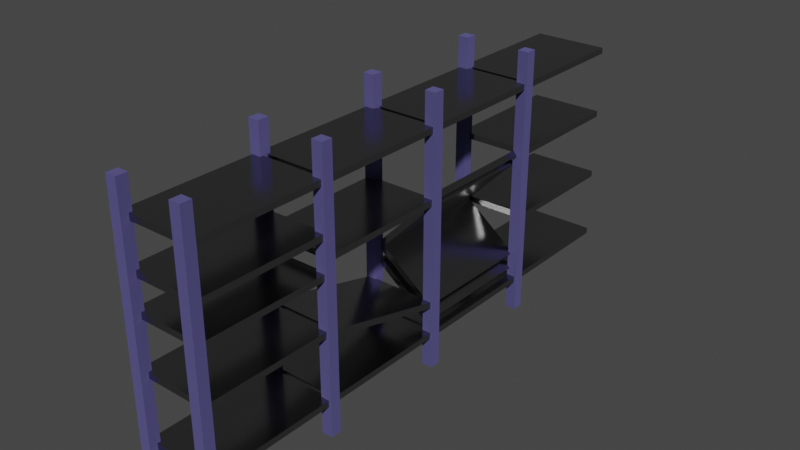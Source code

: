 # Source: shelves-2.blend  (saved by Blender 2.93.21; exported with 4.5.12 LTS)
import bpy
from mathutils import Matrix  # noqa: F401  (used for matrix-valued properties, if any)

bpy.ops.wm.read_factory_settings(use_empty=True)
scene = bpy.context.scene
scene.name = 'Scene'

# ---- collections
col_collection = bpy.data.collections.new('Collection'); scene.collection.children.link(col_collection)

# ---- materials (node trees are filled in below, after node groups)
mat_pillars = bpy.data.materials.new('pillars')
mat_pillars.alpha_threshold = 0.0
mat_pillars.use_transparent_shadow = False
mat_pillars.line_color = (0.0, 0.0, 0.0, 1.0)
mat_shelf = bpy.data.materials.new('shelf')
mat_shelf.use_transparent_shadow = False

# ---- material node trees
mat_pillars.use_nodes = True; mat_pillars.node_tree.nodes.clear()
_N = mat_pillars.node_tree.nodes; _L = mat_pillars.node_tree.links
n0 = _N.new('ShaderNodeOutputMaterial'); n0.name = 'Material Output'; n0.location = (300, 300)
n1 = _N.new('ShaderNodeBsdfPrincipled'); n1.name = 'Principled BSDF'; n1.location = (10, 300)
n1.distribution = 'GGX'
n1.subsurface_method = 'BURLEY'
n1.inputs[0].default_value = (0.2127, 0.1969, 0.5357, 1.0)
n1.inputs[1].default_value = 1.0
n1.inputs[2].default_value = 1.0
n1.inputs[3].default_value = 1.45
n1.inputs[27].default_value = (0.0, 0.0, 0.0, 1.0)
n1.inputs[28].default_value = 1.0
_L.new(n1.outputs[0], n0.inputs[0])
n0.is_active_output = True
mat_shelf.use_nodes = True; mat_shelf.node_tree.nodes.clear()
_N = mat_shelf.node_tree.nodes; _L = mat_shelf.node_tree.links
n0 = _N.new('ShaderNodeBsdfPrincipled'); n0.name = 'Principled BSDF'; n0.location = (10, 300)
n0.distribution = 'GGX'
n0.subsurface_method = 'BURLEY'
n0.inputs[0].default_value = (0.3108, 0.3108, 0.3108, 1.0)
n0.inputs[1].default_value = 1.0
n0.inputs[2].default_value = 0.2059
n0.inputs[3].default_value = 1.45
n0.inputs[27].default_value = (0.0, 0.0, 0.0, 1.0)
n0.inputs[28].default_value = 1.0
n1 = _N.new('ShaderNodeOutputMaterial'); n1.name = 'Material Output'; n1.location = (300, 300)
_L.new(n0.outputs[0], n1.inputs[0])
n1.is_active_output = True

# ---- world
world_world = bpy.data.worlds.new('World'); scene.world = world_world
world_world.use_nodes = True; world_world.node_tree.nodes.clear()
_N = world_world.node_tree.nodes; _L = world_world.node_tree.links
n0 = _N.new('ShaderNodeOutputWorld'); n0.name = 'World Output'; n0.location = (300, 300)
n1 = _N.new('ShaderNodeBackground'); n1.name = 'Background'; n1.location = (10, 300)
n1.inputs[0].default_value = (0.05088, 0.05088, 0.05088, 1.0)
_L.new(n1.outputs[0], n0.inputs[0])
n0.is_active_output = True
world_world.color = (0.05088, 0.05088, 0.05088)
world_world.use_sun_shadow = False
world_world.sun_shadow_jitter_overblur = 0.0

# ---- meshes
me_cube = bpy.data.meshes.new('Cube')
me_cube.from_pydata([(-1.676, 0.3238, 0.0), (-1.676, -0.3238, 0.0), (-2.324, 0.3238, 0.0), (-2.324, -0.3238, 4.0), (-2.324, -0.3238, 0.0), (-2.2, 0.124, 1.817), (-2.2, 0.124, 2.183), (-2.2, 7.876, 1.817), (-2.2, 7.876, 2.183), (2.2, 0.124, 1.817), (2.2, 0.124, 2.183), (2.2, 7.876, 1.817), (2.2, 7.876, 2.183), (-1.676, 8.324, 4.0), (-1.676, 8.324, 0.0), (-1.676, 7.676, 4.0), (-1.676, 7.676, 0.0), (-2.324, 8.324, 0.0), (-2.324, 7.676, 4.0), (-2.324, 7.676, 0.0), (2.324, 0.3238, 0.0), (2.324, -0.3238, 0.0), (1.676, 0.3238, 4.0), (1.676, 0.3238, 0.0), (1.676, -0.3238, 4.0), (1.676, -0.3238, 0.0), (2.324, 8.324, 0.0), (2.324, 7.676, 0.0), (1.676, 8.324, 4.0), (1.676, 8.324, 0.0), (1.676, 7.676, 0.0), (-2.2, 8.124, 1.817), (-2.2, 8.124, 2.183), (-2.2, 15.88, 1.817), (-2.2, 15.88, 2.183), (2.2, 8.124, 1.817), (2.2, 8.124, 2.183), (2.2, 15.88, 1.817), (2.2, 15.88, 2.183), (-1.676, 16.32, 0.0), (-1.676, 15.68, 0.0), (-2.324, 16.32, 4.0), (-2.324, 16.32, 0.0), (-2.324, 15.68, 4.0), (-2.324, 15.68, 0.0), (2.324, 16.32, 0.0), (2.324, 15.68, 4.0), (2.324, 15.68, 0.0), (1.676, 16.32, 0.0), (1.676, 15.68, 0.0), (-2.2, 16.12, 1.817), (-2.2, 16.12, 2.183), (-2.2, 23.88, 1.817), (-2.2, 23.88, 2.183), (2.2, 16.12, 1.817), (2.2, 16.12, 2.183), (2.2, 23.88, 1.817), (2.2, 23.88, 2.183), (-1.676, 24.32, 4.0), (-1.676, 24.32, 0.0), (-1.676, 23.68, 4.0), (-1.676, 23.68, 0.0), (-2.324, 24.32, 0.0), (-2.324, 23.68, 0.0), (2.324, 24.32, 0.0), (2.324, 23.68, 0.0), (1.676, 24.32, 4.0), (1.676, 24.32, 0.0), (1.676, 23.68, 0.0), (-2.2, 24.12, 1.817), (-2.2, 24.12, 2.183), (-2.2, 31.88, 1.817), (-2.2, 31.88, 2.183), (2.2, 24.12, 1.817), (2.2, 24.12, 2.183), (2.2, 31.88, 1.817), (2.2, 31.88, 2.183), (-1.676, 0.3238, 4.0), (-1.676, -0.3238, 8.0), (-1.676, -0.3238, 4.0), (-2.324, 0.3238, 4.0), (-2.2, 0.124, 5.817), (-2.2, 0.124, 6.183), (-2.2, 7.876, 5.817), (-2.2, 7.876, 6.183), (2.2, 0.124, 5.817), (2.2, 0.124, 6.183), (2.2, 7.876, 5.817), (2.2, 7.876, 6.183), (-1.676, 7.676, 8.0), (-2.324, 8.324, 8.0), (-2.324, 8.324, 4.0), (2.324, 0.3238, 8.0), (2.324, 0.3238, 4.0), (2.324, -0.3238, 8.0), (2.324, -0.3238, 4.0), (1.676, 0.3238, 8.0), (1.676, -0.3238, 8.0), (2.324, 8.324, 8.0), (2.324, 8.324, 4.0), (2.324, 7.676, 8.0), (2.324, 7.676, 4.0), (1.676, 7.676, 4.0), (-2.2, 8.2, 5.65), (-2.2, 8.291, 6.004), (-2.2, 15.71, 3.727), (-2.2, 15.8, 4.082), (2.2, 8.2, 5.65), (2.2, 8.291, 6.004), (2.2, 15.71, 3.727), (2.2, 15.8, 4.082), (-1.676, 16.32, 4.0), (-1.676, 15.68, 8.0), (-1.676, 15.68, 4.0), (-2.324, 16.32, 8.0), (-2.324, 15.68, 8.0), (2.324, 16.32, 4.0), (1.676, 16.32, 4.0), (1.676, 15.68, 4.0), (-1.851, 16.12, 6.005), (-1.627, 16.12, 6.295), (-1.851, 23.88, 6.005), (-1.627, 23.88, 6.295), (1.627, 16.12, 3.311), (1.851, 16.12, 3.601), (1.627, 23.88, 3.311), (1.851, 23.88, 3.601), (-2.324, 24.32, 4.0), (-2.324, 23.68, 8.0), (-2.324, 23.68, 4.0), (2.324, 24.32, 8.0), (2.324, 24.32, 4.0), (2.324, 23.68, 8.0), (2.324, 23.68, 4.0), (1.676, 24.32, 8.0), (1.676, 23.68, 8.0), (1.676, 23.68, 4.0), (-2.2, 24.12, 5.817), (-2.2, 24.12, 6.183), (-2.2, 31.88, 5.817), (-2.2, 31.88, 6.183), (2.2, 24.12, 5.817), (2.2, 24.12, 6.183), (2.2, 31.88, 5.817), (2.2, 31.88, 6.183), (-1.676, 0.3238, 12.0), (-1.676, 0.3238, 8.0), (-2.324, 0.3238, 8.0), (-2.324, -0.3238, 8.0), (-2.2, 0.124, 8.954), (-2.2, 0.124, 9.32), (-2.2, 7.876, 8.954), (-2.2, 7.876, 9.32), (2.2, 0.124, 8.954), (2.2, 0.124, 9.32), (2.2, 7.876, 8.954), (2.2, 7.876, 9.32), (-1.676, 8.324, 12.0), (-1.676, 8.324, 8.0), (-2.324, 8.324, 12.0), (-2.324, 7.676, 12.0), (-2.324, 7.676, 8.0), (2.324, -0.3238, 12.0), (1.676, 0.3238, 12.0), (1.676, -0.3238, 12.0), (1.676, 8.324, 8.0), (1.676, 7.676, 8.0), (-2.2, 8.124, 9.817), (-2.2, 8.124, 10.18), (-2.2, 15.88, 9.817), (-2.2, 15.88, 10.18), (2.2, 8.124, 9.817), (2.2, 8.124, 10.18), (2.2, 15.88, 9.817), (2.2, 15.88, 10.18), (-1.676, 16.32, 8.0), (-1.676, 15.68, 12.0), (2.324, 16.32, 12.0), (2.324, 16.32, 8.0), (2.324, 15.68, 12.0), (2.324, 15.68, 8.0), (1.676, 16.32, 8.0), (1.676, 15.68, 12.0), (1.676, 15.68, 8.0), (-1.398, 16.12, 6.131), (-1.661, 16.12, 6.385), (-1.398, 23.88, 6.131), (-1.661, 23.88, 6.385), (1.661, 16.12, 9.293), (1.398, 16.12, 9.548), (1.661, 23.88, 9.293), (1.398, 23.88, 9.548), (-1.676, 24.32, 8.0), (-1.676, 23.68, 12.0), (-1.676, 23.68, 8.0), (-2.324, 24.32, 8.0), (2.324, 24.32, 12.0), (2.324, 23.68, 12.0), (1.676, 24.32, 12.0), (-2.2, 24.12, 9.817), (-2.2, 24.12, 10.18), (-2.2, 31.88, 9.817), (-2.2, 31.88, 10.18), (2.2, 24.12, 9.817), (2.2, 24.12, 10.18), (2.2, 31.88, 9.817), (2.2, 31.88, 10.18), (-1.676, 0.3238, 16.0), (-1.676, -0.3238, 16.0), (-1.676, -0.3238, 12.0), (-2.324, 0.3238, 16.0), (-2.324, 0.3238, 12.0), (-2.324, -0.3238, 16.0), (-2.324, -0.3238, 12.0), (-2.2, 0.124, 13.82), (-2.2, 0.124, 14.18), (-2.2, 7.876, 13.82), (-2.2, 7.876, 14.18), (2.2, 0.124, 13.82), (2.2, 0.124, 14.18), (2.2, 7.876, 13.82), (2.2, 7.876, 14.18), (-1.676, 8.324, 16.0), (-1.676, 7.676, 16.0), (-1.676, 7.676, 12.0), (-2.324, 8.324, 16.0), (-2.324, 7.676, 16.0), (2.324, 0.3238, 16.0), (2.324, 0.3238, 12.0), (2.324, -0.3238, 16.0), (1.676, 0.3238, 16.0), (1.676, -0.3238, 16.0), (2.324, 8.324, 16.0), (2.324, 8.324, 12.0), (2.324, 7.676, 16.0), (2.324, 7.676, 12.0), (1.676, 8.324, 16.0), (1.676, 8.324, 12.0), (1.676, 7.676, 16.0), (1.676, 7.676, 12.0), (-2.2, 8.124, 13.82), (-2.2, 8.124, 14.18), (-2.2, 15.88, 13.82), (-2.2, 15.88, 14.18), (2.2, 8.124, 13.82), (2.2, 8.124, 14.18), (2.2, 15.88, 13.82), (2.2, 15.88, 14.18), (-1.676, 16.32, 16.0), (-1.676, 16.32, 12.0), (-1.676, 15.68, 16.0), (-2.324, 16.32, 16.0), (-2.324, 16.32, 12.0), (-2.324, 15.68, 16.0), (-2.324, 15.68, 12.0), (2.324, 16.32, 16.0), (2.324, 15.68, 16.0), (1.676, 16.32, 16.0), (1.676, 16.32, 12.0), (1.676, 15.68, 16.0), (-2.2, 16.12, 13.82), (-2.2, 16.12, 14.18), (-2.2, 23.88, 13.82), (-2.2, 23.88, 14.18), (2.2, 16.12, 13.82), (2.2, 16.12, 14.18), (2.2, 23.88, 13.82), (2.2, 23.88, 14.18), (-1.676, 24.32, 16.0), (-1.676, 24.32, 12.0), (-1.676, 23.68, 16.0), (-2.324, 24.32, 16.0), (-2.324, 24.32, 12.0), (-2.324, 23.68, 16.0), (-2.324, 23.68, 12.0), (2.324, 24.32, 16.0), (2.324, 23.68, 16.0), (1.676, 24.32, 16.0), (1.676, 23.68, 16.0), (1.676, 23.68, 12.0), (-2.2, 24.12, 13.82), (-2.2, 24.12, 14.18), (-2.2, 31.88, 13.82), (-2.2, 31.88, 14.18), (2.2, 24.12, 13.82), (2.2, 24.12, 14.18), (2.2, 31.88, 13.82), (2.2, 31.88, 14.18), (1.851, 23.88, 2.643), (1.627, 23.88, 2.353), (1.851, 16.12, 2.643), (1.627, 16.12, 2.353), (-1.627, 23.88, 5.337), (-1.851, 23.88, 5.047), (-1.627, 16.12, 5.337), (-1.851, 16.12, 5.047), (-1.531, 16.08, 7.153), (-1.756, 16.08, 7.442), (-1.531, 23.83, 7.153), (-1.756, 23.83, 7.442), (1.94, 16.08, 9.858), (1.715, 16.08, 10.15), (1.94, 23.83, 9.858), (1.715, 23.83, 10.15), (-2.2, 0.124, 11.06), (-2.2, 0.124, 11.43), (-2.2, 7.876, 11.06), (-2.2, 7.876, 11.43), (2.2, 0.124, 11.06), (2.2, 0.124, 11.43), (2.2, 7.876, 11.06), (2.2, 7.876, 11.43)], [], [(77, 80, 3, 79), (1, 79, 3, 4), (4, 3, 80, 2), (2, 0, 1, 4), (0, 77, 79, 1), (2, 80, 77, 0), (8, 12, 11, 7), (10, 6, 5, 9), (12, 10, 9, 11), (6, 8, 7, 5), (10, 12, 8, 6), (5, 7, 11, 9), (13, 91, 18, 15), (16, 15, 18, 19), (19, 18, 91, 17), (17, 14, 16, 19), (14, 13, 15, 16), (17, 91, 13, 14), (93, 22, 24, 95), (21, 95, 24, 25), (25, 24, 22, 23), (23, 20, 21, 25), (20, 93, 95, 21), (23, 22, 93, 20), (99, 28, 102, 101), (27, 101, 102, 30), (30, 102, 28, 29), (29, 26, 27, 30), (26, 99, 101, 27), (29, 28, 99, 26), (34, 38, 37, 33), (36, 32, 31, 35), (38, 36, 35, 37), (32, 34, 33, 31), (36, 38, 34, 32), (31, 33, 37, 35), (111, 41, 43, 113), (40, 113, 43, 44), (44, 43, 41, 42), (42, 39, 40, 44), (39, 111, 113, 40), (42, 41, 111, 39), (116, 117, 118, 46), (47, 46, 118, 49), (49, 118, 117, 48), (48, 45, 47, 49), (45, 116, 46, 47), (48, 117, 116, 45), (53, 57, 56, 52), (55, 51, 50, 54), (57, 55, 54, 56), (51, 53, 52, 50), (55, 57, 53, 51), (50, 52, 56, 54), (58, 127, 129, 60), (61, 60, 129, 63), (63, 129, 127, 62), (62, 59, 61, 63), (59, 58, 60, 61), (62, 127, 58, 59), (131, 66, 136, 133), (65, 133, 136, 68), (68, 136, 66, 67), (67, 64, 65, 68), (64, 131, 133, 65), (67, 66, 131, 64), (72, 76, 75, 71), (74, 70, 69, 73), (76, 74, 73, 75), (70, 72, 71, 69), (74, 76, 72, 70), (69, 71, 75, 73), (146, 147, 148, 78), (79, 78, 148, 3), (3, 148, 147, 80), (77, 146, 78, 79), (80, 147, 146, 77), (84, 88, 87, 83), (86, 82, 81, 85), (88, 86, 85, 87), (82, 84, 83, 81), (86, 88, 84, 82), (81, 83, 87, 85), (158, 90, 161, 89), (15, 89, 161, 18), (18, 161, 90, 91), (13, 158, 89, 15), (91, 90, 158, 13), (92, 96, 97, 94), (95, 94, 97, 24), (24, 97, 96, 22), (93, 92, 94, 95), (22, 96, 92, 93), (98, 165, 166, 100), (101, 100, 166, 102), (102, 166, 165, 28), (99, 98, 100, 101), (28, 165, 98, 99), (106, 110, 109, 105), (108, 104, 103, 107), (110, 108, 107, 109), (104, 106, 105, 103), (108, 110, 106, 104), (103, 105, 109, 107), (175, 114, 115, 112), (113, 112, 115, 43), (43, 115, 114, 41), (111, 175, 112, 113), (41, 114, 175, 111), (46, 180, 183, 118), (118, 183, 181, 117), (116, 178, 180, 46), (117, 181, 178, 116), (122, 126, 125, 121), (124, 120, 119, 123), (126, 124, 123, 125), (120, 122, 121, 119), (124, 126, 122, 120), (119, 121, 125, 123), (192, 195, 128, 194), (60, 194, 128, 129), (129, 128, 195, 127), (58, 192, 194, 60), (127, 195, 192, 58), (130, 134, 135, 132), (133, 132, 135, 136), (136, 135, 134, 66), (131, 130, 132, 133), (66, 134, 130, 131), (140, 144, 143, 139), (142, 138, 137, 141), (144, 142, 141, 143), (138, 140, 139, 137), (142, 144, 140, 138), (137, 139, 143, 141), (145, 211, 213, 209), (78, 209, 213, 148), (148, 213, 211, 147), (146, 145, 209, 78), (147, 211, 145, 146), (152, 156, 155, 151), (154, 150, 149, 153), (156, 154, 153, 155), (150, 152, 151, 149), (154, 156, 152, 150), (149, 151, 155, 153), (157, 159, 160, 224), (89, 224, 160, 161), (161, 160, 159, 90), (158, 157, 224, 89), (90, 159, 157, 158), (228, 163, 164, 162), (94, 162, 164, 97), (97, 164, 163, 96), (92, 228, 162, 94), (96, 163, 228, 92), (100, 235, 239, 166), (166, 239, 237, 165), (98, 233, 235, 100), (165, 237, 233, 98), (170, 174, 173, 169), (172, 168, 167, 171), (174, 172, 171, 173), (168, 170, 169, 167), (172, 174, 170, 168), (167, 169, 173, 171), (249, 252, 254, 176), (112, 176, 254, 115), (115, 254, 252, 114), (175, 249, 176, 112), (114, 252, 249, 175), (177, 258, 182, 179), (180, 179, 182, 183), (183, 182, 258, 181), (181, 178, 180, 183), (178, 177, 179, 180), (181, 258, 177, 178), (187, 191, 190, 186), (189, 185, 184, 188), (191, 189, 188, 190), (185, 187, 186, 184), (189, 191, 187, 185), (184, 186, 190, 188), (269, 272, 274, 193), (194, 193, 274, 128), (128, 274, 272, 195), (192, 269, 193, 194), (195, 272, 269, 192), (196, 198, 279, 197), (132, 197, 279, 135), (135, 279, 198, 134), (130, 196, 197, 132), (134, 198, 196, 130), (202, 206, 205, 201), (204, 200, 199, 203), (206, 204, 203, 205), (200, 202, 201, 199), (204, 206, 202, 200), (199, 201, 205, 203), (207, 210, 212, 208), (209, 208, 212, 213), (213, 212, 210, 211), (145, 207, 208, 209), (211, 210, 207, 145), (217, 221, 220, 216), (219, 215, 214, 218), (221, 219, 218, 220), (215, 217, 216, 214), (219, 221, 217, 215), (214, 216, 220, 218), (222, 225, 226, 223), (224, 223, 226, 160), (160, 226, 225, 159), (157, 222, 223, 224), (159, 225, 222, 157), (227, 230, 231, 229), (162, 229, 231, 164), (164, 231, 230, 163), (228, 227, 229, 162), (163, 230, 227, 228), (232, 236, 238, 234), (235, 234, 238, 239), (239, 238, 236, 237), (237, 233, 235, 239), (233, 232, 234, 235), (237, 236, 232, 233), (243, 247, 246, 242), (245, 241, 240, 244), (247, 245, 244, 246), (241, 243, 242, 240), (245, 247, 243, 241), (240, 242, 246, 244), (248, 251, 253, 250), (176, 250, 253, 254), (254, 253, 251, 252), (249, 248, 250, 176), (252, 251, 248, 249), (255, 257, 259, 256), (179, 256, 259, 182), (182, 259, 257, 258), (177, 255, 256, 179), (258, 257, 255, 177), (263, 267, 266, 262), (265, 261, 260, 264), (267, 265, 264, 266), (261, 263, 262, 260), (265, 267, 263, 261), (260, 262, 266, 264), (268, 271, 273, 270), (193, 270, 273, 274), (274, 273, 271, 272), (269, 268, 270, 193), (272, 271, 268, 269), (275, 277, 278, 276), (197, 276, 278, 279), (279, 278, 277, 198), (196, 275, 276, 197), (198, 277, 275, 196), (283, 287, 286, 282), (285, 281, 280, 284), (287, 285, 284, 286), (281, 283, 282, 280), (285, 287, 283, 281), (280, 282, 286, 284), (294, 292, 293, 295), (288, 290, 291, 289), (292, 288, 289, 293), (290, 288, 292, 294), (290, 294, 295, 291), (295, 293, 289, 291), (299, 303, 302, 298), (301, 297, 296, 300), (303, 301, 300, 302), (297, 299, 298, 296), (301, 303, 299, 297), (296, 298, 302, 300), (307, 311, 310, 306), (309, 305, 304, 308), (311, 309, 308, 310), (305, 307, 306, 304), (309, 311, 307, 305), (304, 306, 310, 308)])
me_cube.polygons.foreach_set('material_index', [0, 0, 0, 0, 0, 0, 1, 1, 1, 1, 1, 1, 0, 0, 0, 0, 0, 0, 0, 0, 0, 0, 0, 0, 0, 0, 0, 0, 0, 0, 1, 1, 1, 1, 1, 1, 0, 0, 0, 0, 0, 0, 0, 0, 0, 0, 0, 0, 1, 1, 1, 1, 1, 1, 0, 0, 0, 0, 0, 0, 0, 0, 0, 0, 0, 0, 1, 1, 1, 1, 1, 1, 0, 0, 0, 0, 0, 1, 1, 1, 1, 1, 1, 0, 0, 0, 0, 0, 0, 0, 0, 0, 0, 0, 0, 0, 0, 0, 1, 1, 1, 1, 1, 1, 0, 0, 0, 0, 0, 0, 0, 0, 0, 1, 1, 1, 1, 1, 1, 0, 0, 0, 0, 0, 0, 0, 0, 0, 0, 1, 1, 1, 1, 1, 1, 0, 0, 0, 0, 0, 1, 1, 1, 1, 1, 1, 0, 0, 0, 0, 0, 0, 0, 0, 0, 0, 0, 0, 0, 0, 1, 1, 1, 1, 1, 1, 0, 0, 0, 0, 0, 0, 0, 0, 0, 0, 0, 1, 1, 1, 1, 1, 1, 0, 0, 0, 0, 0, 0, 0, 0, 0, 0, 1, 1, 1, 1, 1, 1, 0, 0, 0, 0, 0, 1, 1, 1, 1, 1, 1, 0, 0, 0, 0, 0, 0, 0, 0, 0, 0, 0, 0, 0, 0, 0, 0, 1, 1, 1, 1, 1, 1, 0, 0, 0, 0, 0, 0, 0, 0, 0, 0, 1, 1, 1, 1, 1, 1, 0, 0, 0, 0, 0, 0, 0, 0, 0, 0, 1, 1, 1, 1, 1, 1, 1, 1, 1, 1, 1, 1, 1, 1, 1, 1, 1, 1, 1, 1, 1, 1, 1, 1])
_uv = me_cube.uv_layers.new(name='UVMap')
_uv.uv.foreach_set('vector', [0.625, 0.5, 0.875, 0.5, 0.875, 0.75, 0.625, 0.75, 0.375, 0.75, 0.625, 0.75, 0.625, 1.0, 0.375, 1.0, 0.375, 0.0, 0.625, 0.0, 0.625, 0.25, 0.375, 0.25, 0.125, 0.5, 0.375, 0.5, 0.375, 0.75, 0.125, 0.75, 0.375, 0.5, 0.625, 0.5, 0.625, 0.75, 0.375, 0.75, 0.375, 0.25, 0.625, 0.25, 0.625, 0.5, 0.375, 0.5, 0.375, 0.0, 0.375, 0.25, 0.625, 0.25, 0.625, 0.0, 0.375, 0.25, 0.375, 0.5, 0.625, 0.5, 0.625, 0.25, 0.375, 0.5, 0.375, 0.75, 0.625, 0.75, 0.625, 0.5, 0.375, 0.75, 0.375, 1.0, 0.625, 1.0, 0.625, 0.75, 0.125, 0.5, 0.125, 0.75, 0.375, 0.75, 0.375, 0.5, 0.625, 0.5, 0.625, 0.75, 0.875, 0.75, 0.875, 0.5, 0.625, 0.5, 0.875, 0.5, 0.875, 0.75, 0.625, 0.75, 0.375, 0.75, 0.625, 0.75, 0.625, 1.0, 0.375, 1.0, 0.375, 0.0, 0.625, 0.0, 0.625, 0.25, 0.375, 0.25, 0.125, 0.5, 0.375, 0.5, 0.375, 0.75, 0.125, 0.75, 0.375, 0.5, 0.625, 0.5, 0.625, 0.75, 0.375, 0.75, 0.375, 0.25, 0.625, 0.25, 0.625, 0.5, 0.375, 0.5, 0.625, 0.5, 0.875, 0.5, 0.875, 0.75, 0.625, 0.75, 0.375, 0.75, 0.625, 0.75, 0.625, 1.0, 0.375, 1.0, 0.375, 0.0, 0.625, 0.0, 0.625, 0.25, 0.375, 0.25, 0.125, 0.5, 0.375, 0.5, 0.375, 0.75, 0.125, 0.75, 0.375, 0.5, 0.625, 0.5, 0.625, 0.75, 0.375, 0.75, 0.375, 0.25, 0.625, 0.25, 0.625, 0.5, 0.375, 0.5, 0.625, 0.5, 0.875, 0.5, 0.875, 0.75, 0.625, 0.75, 0.375, 0.75, 0.625, 0.75, 0.625, 1.0, 0.375, 1.0, 0.375, 0.0, 0.625, 0.0, 0.625, 0.25, 0.375, 0.25, 0.125, 0.5, 0.375, 0.5, 0.375, 0.75, 0.125, 0.75, 0.375, 0.5, 0.625, 0.5, 0.625, 0.75, 0.375, 0.75, 0.375, 0.25, 0.625, 0.25, 0.625, 0.5, 0.375, 0.5, 0.375, 0.0, 0.375, 0.25, 0.625, 0.25, 0.625, 0.0, 0.375, 0.25, 0.375, 0.5, 0.625, 0.5, 0.625, 0.25, 0.375, 0.5, 0.375, 0.75, 0.625, 0.75, 0.625, 0.5, 0.375, 0.75, 0.375, 1.0, 0.625, 1.0, 0.625, 0.75, 0.125, 0.5, 0.125, 0.75, 0.375, 0.75, 0.375, 0.5, 0.625, 0.5, 0.625, 0.75, 0.875, 0.75, 0.875, 0.5, 0.625, 0.5, 0.875, 0.5, 0.875, 0.75, 0.625, 0.75, 0.375, 0.75, 0.625, 0.75, 0.625, 1.0, 0.375, 1.0, 0.375, 0.0, 0.625, 0.0, 0.625, 0.25, 0.375, 0.25, 0.125, 0.5, 0.375, 0.5, 0.375, 0.75, 0.125, 0.75, 0.375, 0.5, 0.625, 0.5, 0.625, 0.75, 0.375, 0.75, 0.375, 0.25, 0.625, 0.25, 0.625, 0.5, 0.375, 0.5, 0.625, 0.5, 0.875, 0.5, 0.875, 0.75, 0.625, 0.75, 0.375, 0.75, 0.625, 0.75, 0.625, 1.0, 0.375, 1.0, 0.375, 0.0, 0.625, 0.0, 0.625, 0.25, 0.375, 0.25, 0.125, 0.5, 0.375, 0.5, 0.375, 0.75, 0.125, 0.75, 0.375, 0.5, 0.625, 0.5, 0.625, 0.75, 0.375, 0.75, 0.375, 0.25, 0.625, 0.25, 0.625, 0.5, 0.375, 0.5, 0.375, 0.0, 0.375, 0.25, 0.625, 0.25, 0.625, 0.0, 0.375, 0.25, 0.375, 0.5, 0.625, 0.5, 0.625, 0.25, 0.375, 0.5, 0.375, 0.75, 0.625, 0.75, 0.625, 0.5, 0.375, 0.75, 0.375, 1.0, 0.625, 1.0, 0.625, 0.75, 0.125, 0.5, 0.125, 0.75, 0.375, 0.75, 0.375, 0.5, 0.625, 0.5, 0.625, 0.75, 0.875, 0.75, 0.875, 0.5, 0.625, 0.5, 0.875, 0.5, 0.875, 0.75, 0.625, 0.75, 0.375, 0.75, 0.625, 0.75, 0.625, 1.0, 0.375, 1.0, 0.375, 0.0, 0.625, 0.0, 0.625, 0.25, 0.375, 0.25, 0.125, 0.5, 0.375, 0.5, 0.375, 0.75, 0.125, 0.75, 0.375, 0.5, 0.625, 0.5, 0.625, 0.75, 0.375, 0.75, 0.375, 0.25, 0.625, 0.25, 0.625, 0.5, 0.375, 0.5, 0.625, 0.5, 0.875, 0.5, 0.875, 0.75, 0.625, 0.75, 0.375, 0.75, 0.625, 0.75, 0.625, 1.0, 0.375, 1.0, 0.375, 0.0, 0.625, 0.0, 0.625, 0.25, 0.375, 0.25, 0.125, 0.5, 0.375, 0.5, 0.375, 0.75, 0.125, 0.75, 0.375, 0.5, 0.625, 0.5, 0.625, 0.75, 0.375, 0.75, 0.375, 0.25, 0.625, 0.25, 0.625, 0.5, 0.375, 0.5, 0.375, 0.0, 0.375, 0.25, 0.625, 0.25, 0.625, 0.0, 0.375, 0.25, 0.375, 0.5, 0.625, 0.5, 0.625, 0.25, 0.375, 0.5, 0.375, 0.75, 0.625, 0.75, 0.625, 0.5, 0.375, 0.75, 0.375, 1.0, 0.625, 1.0, 0.625, 0.75, 0.125, 0.5, 0.125, 0.75, 0.375, 0.75, 0.375, 0.5, 0.625, 0.5, 0.625, 0.75, 0.875, 0.75, 0.875, 0.5, 0.625, 0.5, 0.875, 0.5, 0.875, 0.75, 0.625, 0.75, 0.375, 0.75, 0.625, 0.75, 0.625, 1.0, 0.375, 1.0, 0.375, 0.0, 0.625, 0.0, 0.625, 0.25, 0.375, 0.25, 0.375, 0.5, 0.625, 0.5, 0.625, 0.75, 0.375, 0.75, 0.375, 0.25, 0.625, 0.25, 0.625, 0.5, 0.375, 0.5, 0.375, 0.0, 0.375, 0.25, 0.625, 0.25, 0.625, 0.0, 0.375, 0.25, 0.375, 0.5, 0.625, 0.5, 0.625, 0.25, 0.375, 0.5, 0.375, 0.75, 0.625, 0.75, 0.625, 0.5, 0.375, 0.75, 0.375, 1.0, 0.625, 1.0, 0.625, 0.75, 0.125, 0.5, 0.125, 0.75, 0.375, 0.75, 0.375, 0.5, 0.625, 0.5, 0.625, 0.75, 0.875, 0.75, 0.875, 0.5, 0.625, 0.5, 0.875, 0.5, 0.875, 0.75, 0.625, 0.75, 0.375, 0.75, 0.625, 0.75, 0.625, 1.0, 0.375, 1.0, 0.375, 0.0, 0.625, 0.0, 0.625, 0.25, 0.375, 0.25, 0.375, 0.5, 0.625, 0.5, 0.625, 0.75, 0.375, 0.75, 0.375, 0.25, 0.625, 0.25, 0.625, 0.5, 0.375, 0.5, 0.625, 0.5, 0.875, 0.5, 0.875, 0.75, 0.625, 0.75, 0.375, 0.75, 0.625, 0.75, 0.625, 1.0, 0.375, 1.0, 0.375, 0.0, 0.625, 0.0, 0.625, 0.25, 0.375, 0.25, 0.375, 0.5, 0.625, 0.5, 0.625, 0.75, 0.375, 0.75, 0.375, 0.25, 0.625, 0.25, 0.625, 0.5, 0.375, 0.5, 0.625, 0.5, 0.875, 0.5, 0.875, 0.75, 0.625, 0.75, 0.375, 0.75, 0.625, 0.75, 0.625, 1.0, 0.375, 1.0, 0.375, 0.0, 0.625, 0.0, 0.625, 0.25, 0.375, 0.25, 0.375, 0.5, 0.625, 0.5, 0.625, 0.75, 0.375, 0.75, 0.375, 0.25, 0.625, 0.25, 0.625, 0.5, 0.375, 0.5, 0.375, 0.0, 0.375, 0.25, 0.625, 0.25, 0.625, 0.0, 0.375, 0.25, 0.375, 0.5, 0.625, 0.5, 0.625, 0.25, 0.375, 0.5, 0.375, 0.75, 0.625, 0.75, 0.625, 0.5, 0.375, 0.75, 0.375, 1.0, 0.625, 1.0, 0.625, 0.75, 0.125, 0.5, 0.125, 0.75, 0.375, 0.75, 0.375, 0.5, 0.625, 0.5, 0.625, 0.75, 0.875, 0.75, 0.875, 0.5, 0.625, 0.5, 0.875, 0.5, 0.875, 0.75, 0.625, 0.75, 0.375, 0.75, 0.625, 0.75, 0.625, 1.0, 0.375, 1.0, 0.375, 0.0, 0.625, 0.0, 0.625, 0.25, 0.375, 0.25, 0.375, 0.5, 0.625, 0.5, 0.625, 0.75, 0.375, 0.75, 0.375, 0.25, 0.625, 0.25, 0.625, 0.5, 0.375, 0.5, 0.375, 0.75, 0.625, 0.75, 0.625, 1.0, 0.375, 1.0, 0.375, 0.0, 0.625, 0.0, 0.625, 0.25, 0.375, 0.25, 0.375, 0.5, 0.625, 0.5, 0.625, 0.75, 0.375, 0.75, 0.375, 0.25, 0.625, 0.25, 0.625, 0.5, 0.375, 0.5, 0.375, 0.0, 0.375, 0.25, 0.625, 0.25, 0.625, 0.0, 0.375, 0.25, 0.375, 0.5, 0.625, 0.5, 0.625, 0.25, 0.375, 0.5, 0.375, 0.75, 0.625, 0.75, 0.625, 0.5, 0.375, 0.75, 0.375, 1.0, 0.625, 1.0, 0.625, 0.75, 0.125, 0.5, 0.125, 0.75, 0.375, 0.75, 0.375, 0.5, 0.625, 0.5, 0.625, 0.75, 0.875, 0.75, 0.875, 0.5, 0.625, 0.5, 0.875, 0.5, 0.875, 0.75, 0.625, 0.75, 0.375, 0.75, 0.625, 0.75, 0.625, 1.0, 0.375, 1.0, 0.375, 0.0, 0.625, 0.0, 0.625, 0.25, 0.375, 0.25, 0.375, 0.5, 0.625, 0.5, 0.625, 0.75, 0.375, 0.75, 0.375, 0.25, 0.625, 0.25, 0.625, 0.5, 0.375, 0.5, 0.625, 0.5, 0.875, 0.5, 0.875, 0.75, 0.625, 0.75, 0.375, 0.75, 0.625, 0.75, 0.625, 1.0, 0.375, 1.0, 0.375, 0.0, 0.625, 0.0, 0.625, 0.25, 0.375, 0.25, 0.375, 0.5, 0.625, 0.5, 0.625, 0.75, 0.375, 0.75, 0.375, 0.25, 0.625, 0.25, 0.625, 0.5, 0.375, 0.5, 0.375, 0.0, 0.375, 0.25, 0.625, 0.25, 0.625, 0.0, 0.375, 0.25, 0.375, 0.5, 0.625, 0.5, 0.625, 0.25, 0.375, 0.5, 0.375, 0.75, 0.625, 0.75, 0.625, 0.5, 0.375, 0.75, 0.375, 1.0, 0.625, 1.0, 0.625, 0.75, 0.125, 0.5, 0.125, 0.75, 0.375, 0.75, 0.375, 0.5, 0.625, 0.5, 0.625, 0.75, 0.875, 0.75, 0.875, 0.5, 0.625, 0.5, 0.875, 0.5, 0.875, 0.75, 0.625, 0.75, 0.375, 0.75, 0.625, 0.75, 0.625, 1.0, 0.375, 1.0, 0.375, 0.0, 0.625, 0.0, 0.625, 0.25, 0.375, 0.25, 0.375, 0.5, 0.625, 0.5, 0.625, 0.75, 0.375, 0.75, 0.375, 0.25, 0.625, 0.25, 0.625, 0.5, 0.375, 0.5, 0.375, 0.0, 0.375, 0.25, 0.625, 0.25, 0.625, 0.0, 0.375, 0.25, 0.375, 0.5, 0.625, 0.5, 0.625, 0.25, 0.375, 0.5, 0.375, 0.75, 0.625, 0.75, 0.625, 0.5, 0.375, 0.75, 0.375, 1.0, 0.625, 1.0, 0.625, 0.75, 0.125, 0.5, 0.125, 0.75, 0.375, 0.75, 0.375, 0.5, 0.625, 0.5, 0.625, 0.75, 0.875, 0.75, 0.875, 0.5, 0.625, 0.5, 0.875, 0.5, 0.875, 0.75, 0.625, 0.75, 0.375, 0.75, 0.625, 0.75, 0.625, 1.0, 0.375, 1.0, 0.375, 0.0, 0.625, 0.0, 0.625, 0.25, 0.375, 0.25, 0.375, 0.5, 0.625, 0.5, 0.625, 0.75, 0.375, 0.75, 0.375, 0.25, 0.625, 0.25, 0.625, 0.5, 0.375, 0.5, 0.625, 0.5, 0.875, 0.5, 0.875, 0.75, 0.625, 0.75, 0.375, 0.75, 0.625, 0.75, 0.625, 1.0, 0.375, 1.0, 0.375, 0.0, 0.625, 0.0, 0.625, 0.25, 0.375, 0.25, 0.375, 0.5, 0.625, 0.5, 0.625, 0.75, 0.375, 0.75, 0.375, 0.25, 0.625, 0.25, 0.625, 0.5, 0.375, 0.5, 0.375, 0.75, 0.625, 0.75, 0.625, 1.0, 0.375, 1.0, 0.375, 0.0, 0.625, 0.0, 0.625, 0.25, 0.375, 0.25, 0.375, 0.5, 0.625, 0.5, 0.625, 0.75, 0.375, 0.75, 0.375, 0.25, 0.625, 0.25, 0.625, 0.5, 0.375, 0.5, 0.375, 0.0, 0.375, 0.25, 0.625, 0.25, 0.625, 0.0, 0.375, 0.25, 0.375, 0.5, 0.625, 0.5, 0.625, 0.25, 0.375, 0.5, 0.375, 0.75, 0.625, 0.75, 0.625, 0.5, 0.375, 0.75, 0.375, 1.0, 0.625, 1.0, 0.625, 0.75, 0.125, 0.5, 0.125, 0.75, 0.375, 0.75, 0.375, 0.5, 0.625, 0.5, 0.625, 0.75, 0.875, 0.75, 0.875, 0.5, 0.625, 0.5, 0.875, 0.5, 0.875, 0.75, 0.625, 0.75, 0.375, 0.75, 0.625, 0.75, 0.625, 1.0, 0.375, 1.0, 0.375, 0.0, 0.625, 0.0, 0.625, 0.25, 0.375, 0.25, 0.375, 0.5, 0.625, 0.5, 0.625, 0.75, 0.375, 0.75, 0.375, 0.25, 0.625, 0.25, 0.625, 0.5, 0.375, 0.5, 0.625, 0.5, 0.875, 0.5, 0.875, 0.75, 0.625, 0.75, 0.375, 0.75, 0.625, 0.75, 0.625, 1.0, 0.375, 1.0, 0.375, 0.0, 0.625, 0.0, 0.625, 0.25, 0.375, 0.25, 0.125, 0.5, 0.375, 0.5, 0.375, 0.75, 0.125, 0.75, 0.375, 0.5, 0.625, 0.5, 0.625, 0.75, 0.375, 0.75, 0.375, 0.25, 0.625, 0.25, 0.625, 0.5, 0.375, 0.5, 0.375, 0.0, 0.375, 0.25, 0.625, 0.25, 0.625, 0.0, 0.375, 0.25, 0.375, 0.5, 0.625, 0.5, 0.625, 0.25, 0.375, 0.5, 0.375, 0.75, 0.625, 0.75, 0.625, 0.5, 0.375, 0.75, 0.375, 1.0, 0.625, 1.0, 0.625, 0.75, 0.125, 0.5, 0.125, 0.75, 0.375, 0.75, 0.375, 0.5, 0.625, 0.5, 0.625, 0.75, 0.875, 0.75, 0.875, 0.5, 0.625, 0.5, 0.875, 0.5, 0.875, 0.75, 0.625, 0.75, 0.375, 0.75, 0.625, 0.75, 0.625, 1.0, 0.375, 1.0, 0.375, 0.0, 0.625, 0.0, 0.625, 0.25, 0.375, 0.25, 0.375, 0.5, 0.625, 0.5, 0.625, 0.75, 0.375, 0.75, 0.375, 0.25, 0.625, 0.25, 0.625, 0.5, 0.375, 0.5, 0.625, 0.5, 0.875, 0.5, 0.875, 0.75, 0.625, 0.75, 0.375, 0.75, 0.625, 0.75, 0.625, 1.0, 0.375, 1.0, 0.375, 0.0, 0.625, 0.0, 0.625, 0.25, 0.375, 0.25, 0.375, 0.5, 0.625, 0.5, 0.625, 0.75, 0.375, 0.75, 0.375, 0.25, 0.625, 0.25, 0.625, 0.5, 0.375, 0.5, 0.375, 0.0, 0.375, 0.25, 0.625, 0.25, 0.625, 0.0, 0.375, 0.25, 0.375, 0.5, 0.625, 0.5, 0.625, 0.25, 0.375, 0.5, 0.375, 0.75, 0.625, 0.75, 0.625, 0.5, 0.375, 0.75, 0.375, 1.0, 0.625, 1.0, 0.625, 0.75, 0.125, 0.5, 0.125, 0.75, 0.375, 0.75, 0.375, 0.5, 0.625, 0.5, 0.625, 0.75, 0.875, 0.75, 0.875, 0.5, 0.625, 0.5, 0.875, 0.5, 0.875, 0.75, 0.625, 0.75, 0.375, 0.75, 0.625, 0.75, 0.625, 1.0, 0.375, 1.0, 0.375, 0.0, 0.625, 0.0, 0.625, 0.25, 0.375, 0.25, 0.375, 0.5, 0.625, 0.5, 0.625, 0.75, 0.375, 0.75, 0.375, 0.25, 0.625, 0.25, 0.625, 0.5, 0.375, 0.5, 0.375, 0.0, 0.375, 0.25, 0.625, 0.25, 0.625, 0.0, 0.375, 0.25, 0.375, 0.5, 0.625, 0.5, 0.625, 0.25, 0.375, 0.5, 0.375, 0.75, 0.625, 0.75, 0.625, 0.5, 0.375, 0.75, 0.375, 1.0, 0.625, 1.0, 0.625, 0.75, 0.125, 0.5, 0.125, 0.75, 0.375, 0.75, 0.375, 0.5, 0.625, 0.5, 0.625, 0.75, 0.875, 0.75, 0.875, 0.5, 0.625, 0.5, 0.875, 0.5, 0.875, 0.75, 0.625, 0.75, 0.375, 0.75, 0.625, 0.75, 0.625, 1.0, 0.375, 1.0, 0.375, 0.0, 0.625, 0.0, 0.625, 0.25, 0.375, 0.25, 0.375, 0.5, 0.625, 0.5, 0.625, 0.75, 0.375, 0.75, 0.375, 0.25, 0.625, 0.25, 0.625, 0.5, 0.375, 0.5, 0.625, 0.5, 0.875, 0.5, 0.875, 0.75, 0.625, 0.75, 0.375, 0.75, 0.625, 0.75, 0.625, 1.0, 0.375, 1.0, 0.375, 0.0, 0.625, 0.0, 0.625, 0.25, 0.375, 0.25, 0.375, 0.5, 0.625, 0.5, 0.625, 0.75, 0.375, 0.75, 0.375, 0.25, 0.625, 0.25, 0.625, 0.5, 0.375, 0.5, 0.625, 0.5, 0.875, 0.5, 0.875, 0.75, 0.625, 0.75, 0.375, 0.75, 0.625, 0.75, 0.625, 1.0, 0.375, 1.0, 0.375, 0.0, 0.625, 0.0, 0.625, 0.25, 0.375, 0.25, 0.125, 0.5, 0.375, 0.5, 0.375, 0.75, 0.125, 0.75, 0.375, 0.5, 0.625, 0.5, 0.625, 0.75, 0.375, 0.75, 0.375, 0.25, 0.625, 0.25, 0.625, 0.5, 0.375, 0.5, 0.375, 0.0, 0.375, 0.25, 0.625, 0.25, 0.625, 0.0, 0.375, 0.25, 0.375, 0.5, 0.625, 0.5, 0.625, 0.25, 0.375, 0.5, 0.375, 0.75, 0.625, 0.75, 0.625, 0.5, 0.375, 0.75, 0.375, 1.0, 0.625, 1.0, 0.625, 0.75, 0.125, 0.5, 0.125, 0.75, 0.375, 0.75, 0.375, 0.5, 0.625, 0.5, 0.625, 0.75, 0.875, 0.75, 0.875, 0.5, 0.625, 0.5, 0.875, 0.5, 0.875, 0.75, 0.625, 0.75, 0.375, 0.75, 0.625, 0.75, 0.625, 1.0, 0.375, 1.0, 0.375, 0.0, 0.625, 0.0, 0.625, 0.25, 0.375, 0.25, 0.375, 0.5, 0.625, 0.5, 0.625, 0.75, 0.375, 0.75, 0.375, 0.25, 0.625, 0.25, 0.625, 0.5, 0.375, 0.5, 0.625, 0.5, 0.875, 0.5, 0.875, 0.75, 0.625, 0.75, 0.375, 0.75, 0.625, 0.75, 0.625, 1.0, 0.375, 1.0, 0.375, 0.0, 0.625, 0.0, 0.625, 0.25, 0.375, 0.25, 0.375, 0.5, 0.625, 0.5, 0.625, 0.75, 0.375, 0.75, 0.375, 0.25, 0.625, 0.25, 0.625, 0.5, 0.375, 0.5, 0.375, 0.0, 0.375, 0.25, 0.625, 0.25, 0.625, 0.0, 0.375, 0.25, 0.375, 0.5, 0.625, 0.5, 0.625, 0.25, 0.375, 0.5, 0.375, 0.75, 0.625, 0.75, 0.625, 0.5, 0.375, 0.75, 0.375, 1.0, 0.625, 1.0, 0.625, 0.75, 0.125, 0.5, 0.125, 0.75, 0.375, 0.75, 0.375, 0.5, 0.625, 0.5, 0.625, 0.75, 0.875, 0.75, 0.875, 0.5, 0.625, 0.5, 0.875, 0.5, 0.875, 0.75, 0.625, 0.75, 0.375, 0.75, 0.625, 0.75, 0.625, 1.0, 0.375, 1.0, 0.375, 0.0, 0.625, 0.0, 0.625, 0.25, 0.375, 0.25, 0.375, 0.5, 0.625, 0.5, 0.625, 0.75, 0.375, 0.75, 0.375, 0.25, 0.625, 0.25, 0.625, 0.5, 0.375, 0.5, 0.625, 0.5, 0.875, 0.5, 0.875, 0.75, 0.625, 0.75, 0.375, 0.75, 0.625, 0.75, 0.625, 1.0, 0.375, 1.0, 0.375, 0.0, 0.625, 0.0, 0.625, 0.25, 0.375, 0.25, 0.375, 0.5, 0.625, 0.5, 0.625, 0.75, 0.375, 0.75, 0.375, 0.25, 0.625, 0.25, 0.625, 0.5, 0.375, 0.5, 0.375, 0.0, 0.375, 0.25, 0.625, 0.25, 0.625, 0.0, 0.375, 0.25, 0.375, 0.5, 0.625, 0.5, 0.625, 0.25, 0.375, 0.5, 0.375, 0.75, 0.625, 0.75, 0.625, 0.5, 0.375, 0.75, 0.375, 1.0, 0.625, 1.0, 0.625, 0.75, 0.125, 0.5, 0.125, 0.75, 0.375, 0.75, 0.375, 0.5, 0.625, 0.5, 0.625, 0.75, 0.875, 0.75, 0.875, 0.5, 0.375, 0.75, 0.375, 1.0, 0.625, 1.0, 0.625, 0.75, 0.375, 0.5, 0.375, 0.75, 0.625, 0.75, 0.625, 0.5, 0.375, 0.0, 0.375, 0.25, 0.625, 0.25, 0.625, 0.0, 0.125, 0.5, 0.125, 0.75, 0.375, 0.75, 0.375, 0.5, 0.375, 0.25, 0.375, 0.5, 0.625, 0.5, 0.625, 0.25, 0.625, 0.5, 0.625, 0.75, 0.875, 0.75, 0.875, 0.5, 0.375, 0.0, 0.375, 0.25, 0.625, 0.25, 0.625, 0.0, 0.375, 0.25, 0.375, 0.5, 0.625, 0.5, 0.625, 0.25, 0.375, 0.5, 0.375, 0.75, 0.625, 0.75, 0.625, 0.5, 0.375, 0.75, 0.375, 1.0, 0.625, 1.0, 0.625, 0.75, 0.125, 0.5, 0.125, 0.75, 0.375, 0.75, 0.375, 0.5, 0.625, 0.5, 0.625, 0.75, 0.875, 0.75, 0.875, 0.5, 0.375, 0.0, 0.375, 0.25, 0.625, 0.25, 0.625, 0.0, 0.375, 0.25, 0.375, 0.5, 0.625, 0.5, 0.625, 0.25, 0.375, 0.5, 0.375, 0.75, 0.625, 0.75, 0.625, 0.5, 0.375, 0.75, 0.375, 1.0, 0.625, 1.0, 0.625, 0.75, 0.125, 0.5, 0.125, 0.75, 0.375, 0.75, 0.375, 0.5, 0.625, 0.5, 0.625, 0.75, 0.875, 0.75, 0.875, 0.5])
me_cube.materials.append(mat_pillars)
me_cube.materials.append(mat_shelf)
me_cube.use_remesh_preserve_volume = False
me_cube.use_remesh_preserve_attributes = False
me_cube.use_mirror_vertex_groups = False
me_cube.update()

# ---- objects
ob_shelf_1 = bpy.data.objects.new('shelf-1', me_cube)

# ---- transforms, parenting, visibility, modifiers, constraints
ob_shelf_1.location = (0.0, 0.0, 0.0)
ob_shelf_1.lock_rotations_4d = False
ob_shelf_1.empty_display_type = 'ARROWS'
ob_shelf_1.lineart.crease_threshold = 0.0

# ---- collection membership
col_collection.objects.link(ob_shelf_1)

# ---- scene / render settings (as saved in the file)
scene.frame_start = 1; scene.frame_end = 250; scene.frame_set(1)
scene.render.engine = 'BLENDER_EEVEE_NEXT'
scene.cycles.use_denoising = False
scene.cycles.samples = 128
scene.cycles.sampling_pattern = 'TABULATED_SOBOL'
scene.cycles.use_adaptive_sampling = False
scene.cycles.use_light_tree = False
scene.view_settings.view_transform = 'Filmic'
bpy.context.view_layer.update()

# ---- added for rendering (the .blend has no active camera and no usable light): camera, sun
cam_auto = bpy.data.cameras.new('AutoCamera')
cam_auto.lens = 50.0
cam_auto.sensor_width = 36.0
cam_auto.clip_end = 1000.0
ob_auto_camera = bpy.data.objects.new('AutoCamera', cam_auto)
scene.collection.objects.link(ob_auto_camera)
ob_auto_camera.location = (33.544, -24.4767, 34.8352)
ob_auto_camera.rotation_euler = (1.09748, -7.21219e-08, 0.694738)
scene.camera = ob_auto_camera
light_auto_sun = bpy.data.lights.new('AutoSun', 'SUN')
light_auto_sun.energy = 3.0
light_auto_sun.angle = 0.0523599
ob_auto_sun = bpy.data.objects.new('AutoSun', light_auto_sun)
scene.collection.objects.link(ob_auto_sun)
ob_auto_sun.rotation_euler = (0.872665, 0.174533, 0.523599)
bpy.context.view_layer.update()
